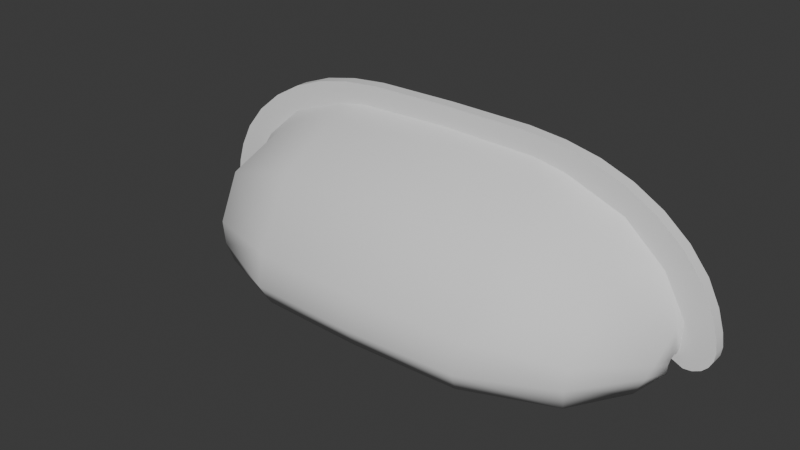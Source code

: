 # Source: Assets_Kitchen_Handle_Drawer.blend  (saved by Blender 5.1.7; exported with 4.5.12 LTS)
import bpy
from mathutils import Matrix  # noqa: F401  (used for matrix-valued properties, if any)

bpy.ops.wm.read_factory_settings(use_empty=True)
scene = bpy.context.scene
scene.name = 'Scene'

# ---- collections
col_assets_kitchen_handle_drawer = bpy.data.collections.new('Assets_Kitchen_Handle_Drawer'); scene.collection.children.link(col_assets_kitchen_handle_drawer)

# ---- world
world_world = bpy.data.worlds.new('World'); scene.world = world_world
world_world.use_nodes = True; world_world.node_tree.nodes.clear()
_N = world_world.node_tree.nodes; _L = world_world.node_tree.links
n0 = _N.new('ShaderNodeOutputWorld'); n0.name = 'World Output'; n0.location = (200, 100)
n1 = _N.new('ShaderNodeBackground'); n1.name = 'Background'; n1.location = (-200, 100)
n1.inputs[0].default_value = (0.05088, 0.05088, 0.05088, 1.0)
_L.new(n1.outputs[0], n0.inputs[0])
n0.is_active_output = True
world_world.color = (0.05088, 0.05088, 0.05088)
world_world.sun_shadow_jitter_overblur = 0.0

# ---- meshes
me_plane = bpy.data.meshes.new('Plane')
me_plane.from_pydata([(0.0, 0.03194, 0.03719), (0.0, 0.03194, 0.02529), (0.0, 0.03194, 0.04562), (0.0, -0.02094, -0.03369), (0.0, 0.03702, 0.03681), (0.0, 0.03691, 0.02541), (0.0, 0.03702, 0.04562), (-0.0402, 0.03194, 0.03609), (-0.05434, 0.03194, 0.0333), (-0.07805, 0.03194, 0.02425), (-0.09502, 0.03194, 0.009323), (-0.1043, 0.03148, -0.006971), (-0.1039, 0.03194, -0.01824), (-0.1001, 0.03194, -0.02291), (-0.1029, 0.03194, -0.02094), (-0.0641, 0.03194, 0.04052), (-0.1085, 0.03194, 0.009519), (-0.1085, 0.03702, 0.009519), (-0.03446, 0.03194, 0.04514), (-0.09553, 0.01711, -0.03298), (-0.09255, 0.01932, -0.03253), (-0.03317, 0.03702, 0.03619), (-0.0605, 0.03702, 0.03194), (-0.0828, 0.03702, 0.02131), (-0.09788, 0.03702, 0.005248), (-0.1042, 0.03702, -0.01115), (-0.1049, 0.03702, -0.01897), (-0.1065, 0.03702, -0.0178), (-0.1004, 0.03702, -0.02365), (-0.08978, 0.03194, 0.02838), (-0.1162, 0.03194, -0.009158), (-0.1126, 0.03702, -0.02381), (-0.1126, 0.03194, -0.02381), (-0.1165, 0.03194, -0.01836), (-0.1165, 0.03702, -0.01836), (-0.08978, 0.03702, 0.02838), (-0.0641, 0.03702, 0.04052), (-0.1059, 0.03194, -0.02564), (-0.1059, 0.03702, -0.02564), (-0.03446, 0.03702, 0.04514), (-0.1162, 0.03702, -0.009158), (0.0, 0.02122, 0.03396), (0.0, -0.006657, 0.01878), (0.0, -0.00627, 0.003784), (0.0, -0.02313, -0.0112), (0.0, -0.01686, -0.03304), (0.0, -0.02576, -0.02484), (0.0, -0.01593, -0.02493), (0.0, 0.03702, 0.03348), (-0.04473, 0.03194, 0.02386), (-0.07887, 0.03194, 0.007618), (-0.1034, 0.03194, -0.01959), (-0.1015, 0.03194, -0.02193), (-0.09822, 0.03194, -0.02328), (-0.08161, -0.005939, -0.03276), (-0.04589, -0.01926, -0.03369), (-0.04756, 0.03702, 0.03474), (-0.04439, 0.03702, 0.02368), (-0.07234, 0.03702, 0.02743), (-0.09144, 0.03702, 0.01379), (-0.07859, 0.03702, 0.00748), (-0.1019, 0.03702, -0.003656), (-0.09825, 0.03702, -0.02334), (-0.1054, 0.03702, -0.01571), (-0.04986, 0.03194, 0.0436), (-0.07751, 0.03194, 0.03545), (-0.1004, 0.03194, 0.01951), (-0.1136, 0.03194, -0.0006249), (-0.115, 0.03194, -0.02139), (-0.1093, 0.03194, -0.02533), (-0.117, 0.03194, -0.01472), (-0.04986, 0.03702, 0.0436), (-0.07751, 0.03702, 0.03545), (-0.1004, 0.03702, 0.01951), (-0.1136, 0.03702, -0.0006249), (-0.115, 0.03702, -0.02139), (-0.1093, 0.03702, -0.02533), (-0.117, 0.03702, -0.01472), (-0.07948, 0.02266, 0.01828), (-0.04744, 0.02159, 0.032), (-0.1033, 0.02833, -0.006918), (-0.0982, 0.03152, -0.02293), (-0.1033, 0.03089, -0.0194), (-0.04884, -0.005447, 0.01589), (-0.07859, 0.006917, -0.005861), (-0.08592, 0.001993, 0.00412), (-0.1033, 0.02692, -0.02049), (-0.1016, 0.0179, -0.01916), (-0.0474, -0.02131, -0.01161), (-0.08405, -0.008637, -0.01433), (-0.1033, 0.02553, -0.02222), (-0.04439, -0.005078, 0.002912), (-0.1029, 0.0226, -0.01286), (-0.0982, 0.02875, -0.02295), (-0.0447, -0.0156, -0.0331), (-0.07894, -0.001895, -0.03318), (-0.0474, -0.02387, -0.02486), (-0.04439, -0.01447, -0.02494), (-0.07859, 0.0003165, -0.02507), (-0.08289, -0.008586, -0.02393), (-0.09986, 0.01688, -0.02459), (-0.0982, 0.02832, -0.02531), (-0.1033, 0.02496, -0.02529), (-0.08788, 0.03702, 0.01186), (-0.04667, 0.03702, 0.03152), (-0.1021, 0.03702, -0.01648), (-0.07243, 0.03702, 0.01923), (-0.09666, 0.03702, -0.005678), (-0.03232, 0.03702, 0.03243), (0.0402, 0.03194, 0.03609), (0.05434, 0.03194, 0.0333), (0.07805, 0.03194, 0.02425), (0.09502, 0.03194, 0.009323), (0.1043, 0.03148, -0.006971), (0.1039, 0.03194, -0.01824), (0.1001, 0.03194, -0.02291), (0.1029, 0.03194, -0.02094), (0.0641, 0.03194, 0.04052), (0.1085, 0.03194, 0.009519), (0.1085, 0.03702, 0.009519), (0.03446, 0.03194, 0.04514), (0.09553, 0.01711, -0.03298), (0.09255, 0.01932, -0.03253), (0.03317, 0.03702, 0.03619), (0.0605, 0.03702, 0.03194), (0.0828, 0.03702, 0.02131), (0.09788, 0.03702, 0.005248), (0.1042, 0.03702, -0.01115), (0.1049, 0.03702, -0.01897), (0.1065, 0.03702, -0.0178), (0.1004, 0.03702, -0.02365), (0.08978, 0.03194, 0.02838), (0.1162, 0.03194, -0.009158), (0.1126, 0.03702, -0.02381), (0.1126, 0.03194, -0.02381), (0.1165, 0.03194, -0.01836), (0.1165, 0.03702, -0.01836), (0.08978, 0.03702, 0.02838), (0.0641, 0.03702, 0.04052), (0.1059, 0.03194, -0.02564), (0.1059, 0.03702, -0.02564), (0.03446, 0.03702, 0.04514), (0.1162, 0.03702, -0.009158), (0.04473, 0.03194, 0.02386), (0.07887, 0.03194, 0.007618), (0.1034, 0.03194, -0.01959), (0.1015, 0.03194, -0.02193), (0.09822, 0.03194, -0.02328), (0.08161, -0.005939, -0.03276), (0.04589, -0.01926, -0.03369), (0.04756, 0.03702, 0.03474), (0.04439, 0.03702, 0.02368), (0.07234, 0.03702, 0.02743), (0.09144, 0.03702, 0.01379), (0.07859, 0.03702, 0.00748), (0.1019, 0.03702, -0.003656), (0.09825, 0.03702, -0.02334), (0.1054, 0.03702, -0.01571), (0.04986, 0.03194, 0.0436), (0.07751, 0.03194, 0.03545), (0.1004, 0.03194, 0.01951), (0.1136, 0.03194, -0.0006249), (0.115, 0.03194, -0.02139), (0.1093, 0.03194, -0.02533), (0.117, 0.03194, -0.01472), (0.04986, 0.03702, 0.0436), (0.07751, 0.03702, 0.03545), (0.1004, 0.03702, 0.01951), (0.1136, 0.03702, -0.0006249), (0.115, 0.03702, -0.02139), (0.1093, 0.03702, -0.02533), (0.117, 0.03702, -0.01472), (0.07948, 0.02266, 0.01828), (0.04744, 0.02159, 0.032), (0.1033, 0.02833, -0.006918), (0.0982, 0.03152, -0.02293), (0.1033, 0.03089, -0.0194), (0.04884, -0.005447, 0.01589), (0.07859, 0.006917, -0.005861), (0.08592, 0.001993, 0.00412), (0.1033, 0.02692, -0.02049), (0.1016, 0.0179, -0.01916), (0.0474, -0.02131, -0.01161), (0.08405, -0.008637, -0.01433), (0.1033, 0.02553, -0.02222), (0.04439, -0.005078, 0.002912), (0.1029, 0.0226, -0.01286), (0.0982, 0.02875, -0.02295), (0.0447, -0.0156, -0.0331), (0.07894, -0.001895, -0.03318), (0.0474, -0.02387, -0.02486), (0.04439, -0.01447, -0.02494), (0.07859, 0.0003165, -0.02507), (0.08289, -0.008586, -0.02393), (0.09986, 0.01688, -0.02459), (0.0982, 0.02832, -0.02531), (0.1033, 0.02496, -0.02529), (0.08788, 0.03702, 0.01186), (0.04667, 0.03702, 0.03152), (0.1021, 0.03702, -0.01648), (0.07243, 0.03702, 0.01923), (0.09666, 0.03702, -0.005678), (0.03232, 0.03702, 0.03243)], [], [(16, 10, 66), (75, 34, 27), (32, 14, 51), (29, 9, 65), (28, 13, 37, 38), (80, 10, 11), (52, 13, 81), (80, 11, 12), (86, 93, 90), (84, 91, 97, 98), (20, 98, 95), (108, 48, 5), (105, 63, 25), (58, 22, 106), (55, 54, 95, 94), (37, 13, 52), (69, 52, 14), (8, 64, 15), (64, 8, 7), (26, 76, 31), (26, 28, 38), (11, 67, 30), (57, 60, 106), (19, 100, 102), (9, 10, 78), (104, 106, 22), (107, 25, 61), (24, 59, 103), (57, 104, 108), (89, 87, 100, 99), (107, 60, 62), (88, 89, 99, 96), (7, 8, 79), (80, 82, 86, 92), (7, 79, 41, 0), (90, 93, 101, 102), (91, 43, 47, 97), (12, 11, 30, 70), (78, 80, 92, 85), (68, 12, 33), (95, 54, 19, 20), (26, 31, 75, 27), (84, 98, 101, 93), (8, 9, 78, 79), (78, 85, 83, 79), (63, 105, 26, 27), (60, 50, 53, 62), (45, 94, 97, 47), (79, 83, 42, 41), (82, 81, 93, 86), (56, 71, 39, 21), (59, 73, 35, 23), (50, 84, 93, 81), (83, 88, 44, 42), (104, 56, 21, 108), (80, 78, 10), (15, 65, 9, 8), (99, 100, 19, 54), (50, 49, 91, 84), (60, 57, 49, 50), (81, 53, 50), (13, 53, 81), (81, 82, 52), (82, 51, 14), (52, 82, 14), (12, 51, 82), (82, 80, 12), (25, 40, 74, 61), (13, 28, 62, 53), (101, 20, 19, 102), (68, 32, 51, 12), (87, 89, 85, 92), (58, 72, 36, 22), (1, 49, 57, 5), (23, 35, 72, 58), (27, 34, 77, 63), (63, 77, 40, 25), (22, 36, 71, 56), (49, 1, 43, 91), (44, 88, 96, 46), (4, 48, 108, 21), (20, 101, 98), (46, 96, 55, 3), (108, 5, 57), (16, 67, 11, 10), (105, 25, 107), (23, 106, 60, 103), (105, 62, 28, 26), (58, 106, 23), (39, 18, 2, 6), (24, 103, 60, 107), (15, 36, 72, 65), (12, 70, 33), (70, 77, 34, 33), (16, 17, 74, 67), (66, 73, 17, 16), (29, 35, 73, 66), (30, 40, 77, 70), (76, 38, 37, 69), (18, 39, 71, 64), (31, 76, 69, 32), (32, 68, 75, 31), (33, 34, 75, 68), (67, 74, 40, 30), (65, 72, 35, 29), (94, 45, 3, 55), (87, 92, 86, 90), (37, 52, 69), (69, 14, 32), (64, 7, 18), (26, 38, 76), (97, 94, 95, 98), (96, 99, 54, 55), (100, 87, 90, 102), (85, 89, 88, 83), (24, 17, 73, 59), (57, 106, 104), (61, 74, 17, 24), (18, 7, 0, 2), (29, 66, 10, 9), (21, 39, 6, 4), (23, 103, 59), (104, 22, 56), (107, 61, 24), (107, 62, 105), (64, 71, 36, 15), (118, 160, 112), (169, 129, 136), (134, 145, 116), (131, 159, 111), (130, 140, 139, 115), (174, 113, 112), (146, 175, 115), (174, 114, 113), (180, 184, 187), (178, 192, 191, 185), (122, 189, 192), (202, 5, 48), (199, 127, 157), (152, 200, 124), (149, 188, 189, 148), (139, 146, 115), (163, 116, 146), (110, 117, 158), (158, 109, 110), (128, 133, 170), (128, 140, 130), (113, 132, 161), (151, 200, 154), (121, 196, 194), (111, 172, 112), (198, 124, 200), (201, 155, 127), (126, 197, 153), (151, 202, 198), (183, 193, 194, 181), (201, 156, 154), (182, 190, 193, 183), (109, 173, 110), (174, 186, 180, 176), (109, 0, 41, 173), (184, 196, 195, 187), (185, 191, 47, 43), (114, 164, 132, 113), (172, 179, 186, 174), (162, 135, 114), (189, 122, 121, 148), (128, 129, 169, 133), (178, 187, 195, 192), (110, 173, 172, 111), (172, 173, 177, 179), (157, 129, 128, 199), (154, 156, 147, 144), (45, 47, 191, 188), (173, 41, 42, 177), (176, 180, 187, 175), (150, 123, 141, 165), (153, 125, 137, 167), (144, 175, 187, 178), (177, 42, 44, 182), (198, 202, 123, 150), (174, 112, 172), (117, 110, 111, 159), (193, 148, 121, 194), (144, 178, 185, 143), (154, 144, 143, 151), (175, 144, 147), (115, 175, 147), (175, 146, 176), (176, 116, 145), (146, 116, 176), (114, 176, 145), (176, 114, 174), (127, 155, 168, 142), (115, 147, 156, 130), (195, 196, 121, 122), (162, 114, 145, 134), (181, 186, 179, 183), (152, 124, 138, 166), (1, 5, 151, 143), (125, 152, 166, 137), (129, 157, 171, 136), (157, 127, 142, 171), (124, 150, 165, 138), (143, 185, 43, 1), (44, 46, 190, 182), (4, 123, 202, 48), (122, 192, 195), (46, 3, 149, 190), (202, 151, 5), (118, 112, 113, 161), (199, 201, 127), (125, 197, 154, 200), (199, 128, 130, 156), (152, 125, 200), (141, 6, 2, 120), (126, 201, 154, 197), (117, 159, 166, 138), (114, 135, 164), (164, 135, 136, 171), (118, 161, 168, 119), (160, 118, 119, 167), (131, 160, 167, 137), (132, 164, 171, 142), (170, 163, 139, 140), (120, 158, 165, 141), (133, 134, 163, 170), (134, 133, 169, 162), (135, 162, 169, 136), (161, 132, 142, 168), (159, 131, 137, 166), (188, 149, 3, 45), (181, 184, 180, 186), (139, 163, 146), (163, 134, 116), (158, 120, 109), (128, 170, 140), (191, 192, 189, 188), (190, 149, 148, 193), (194, 196, 184, 181), (179, 177, 182, 183), (126, 153, 167, 119), (151, 198, 200), (155, 126, 119, 168), (120, 2, 0, 109), (131, 111, 112, 160), (123, 4, 6, 141), (125, 153, 197), (198, 150, 124), (201, 126, 155), (201, 199, 156), (158, 117, 138, 165)])
me_plane.polygons.foreach_set('use_smooth', [True] * 252)
_k = set([(0, 7), (0, 109), (1, 49), (1, 143), (2, 18), (2, 120), (5, 57), (5, 151), (6, 39), (6, 141), (7, 8), (8, 9), (9, 10), (10, 11), (11, 12), (12, 51), (13, 37), (13, 52), (13, 53), (14, 51), (14, 52), (15, 64), (15, 65), (16, 66), (16, 67), (17, 73), (17, 74), (18, 64), (28, 38), (28, 62), (29, 65), (29, 66), (30, 67), (30, 70), (31, 75), (31, 76), (32, 68), (32, 69), (33, 68), (33, 70), (34, 75), (34, 77), (35, 72), (35, 73), (36, 71), (36, 72), (37, 69), (38, 76), (39, 71), (40, 74), (40, 77), (49, 50), (50, 53), (57, 60), (60, 62), (109, 110), (110, 111), (111, 112), (112, 113), (113, 114), (114, 145), (115, 139), (115, 146), (115, 147), (116, 145), (116, 146), (117, 158), (117, 159), (118, 160), (118, 161), (119, 167), (119, 168), (120, 158), (130, 140), (130, 156), (131, 159), (131, 160), (132, 161), (132, 164), (133, 169), (133, 170), (134, 162), (134, 163), (135, 162), (135, 164), (136, 169), (136, 171), (137, 166), (137, 167), (138, 165), (138, 166), (139, 163), (140, 170), (141, 165), (142, 168), (142, 171), (143, 144), (144, 147), (151, 154), (154, 156)])
me_plane.attributes.new('sharp_edge', 'BOOLEAN', 'EDGE').data.foreach_set('value', [ (min(e.vertices), max(e.vertices)) in _k for e in me_plane.edges])
_k = {(1, 49): 1.0, (49, 50): 1.0, (13, 53): 1.0, (50, 53): 1.0, (5, 57): 1.0, (57, 60): 1.0, (28, 62): 1.0, (60, 62): 1.0, (2, 18): 1.0, (18, 64): 1.0, (15, 64): 1.0, (15, 65): 1.0, (29, 65): 1.0, (29, 66): 1.0, (16, 66): 1.0, (16, 67): 1.0, (30, 67): 1.0, (33, 68): 1.0, (32, 68): 1.0, (32, 69): 1.0, (37, 69): 1.0, (33, 70): 1.0, (30, 70): 1.0, (6, 39): 1.0, (39, 71): 1.0, (36, 71): 1.0, (36, 72): 1.0, (35, 72): 1.0, (35, 73): 1.0, (17, 73): 1.0, (17, 74): 1.0, (40, 74): 1.0, (34, 75): 1.0, (31, 75): 1.0, (31, 76): 1.0, (38, 76): 1.0, (34, 77): 1.0, (40, 77): 1.0, (13, 37): 1.0, (28, 38): 1.0, (1, 143): 1.0, (143, 144): 1.0, (115, 147): 1.0, (144, 147): 1.0, (5, 151): 1.0, (151, 154): 1.0, (130, 156): 1.0, (154, 156): 1.0, (2, 120): 1.0, (120, 158): 1.0, (117, 158): 1.0, (117, 159): 1.0, (131, 159): 1.0, (131, 160): 1.0, (118, 160): 1.0, (118, 161): 1.0, (132, 161): 1.0, (135, 162): 1.0, (134, 162): 1.0, (134, 163): 1.0, (139, 163): 1.0, (135, 164): 1.0, (132, 164): 1.0, (6, 141): 1.0, (141, 165): 1.0, (138, 165): 1.0, (138, 166): 1.0, (137, 166): 1.0, (137, 167): 1.0, (119, 167): 1.0, (119, 168): 1.0, (142, 168): 1.0, (136, 169): 1.0, (133, 169): 1.0, (133, 170): 1.0, (140, 170): 1.0, (136, 171): 1.0, (142, 171): 1.0, (115, 139): 1.0, (130, 140): 1.0}
me_plane.attributes.new('crease_edge', 'FLOAT', 'EDGE').data.foreach_set('value', [_k.get((min(e.vertices), max(e.vertices)), 0.0) for e in me_plane.edges])
_uv = me_plane.uv_layers.new(name='UVMap')
_uv.uv.foreach_set('vector', [0.3488, 0.1553, 0.3491, 0.1315, 0.3151, 0.1556, 0.07893, 0.328, 0.08812, 0.3263, 0.07918, 0.3075, 0.4366, 0.113, 0.4191, 0.09985, 0.4162, 0.1028, 0.2816, 0.1498, 0.2922, 0.1287, 0.2507, 0.1383, 0.3293, 0.3662, 0.3445, 0.3591, 0.3369, 0.3468, 0.3229, 0.355, 0.731, 0.2885, 0.7284, 0.2177, 0.7373, 0.2888, 0.7412, 0.3093, 0.7432, 0.3136, 0.7423, 0.3185, 0.731, 0.2885, 0.7373, 0.2888, 0.7381, 0.2959, 0.7194, 0.3057, 0.7306, 0.3225, 0.7133, 0.3112, 0.583, 0.8878, 0.5873, 0.8089, 0.6698, 0.8181, 0.6397, 0.9015, 0.7021, 0.4121, 0.6397, 0.9015, 0.6628, 0.9139, 0.1289, 0.1002, 0.09799, 0.04026, 0.07758, 0.05199, 0.07787, 0.2975, 0.08331, 0.3024, 0.09352, 0.2935, 0.1579, 0.1799, 0.157, 0.1519, 0.1373, 0.192, 0.5327, 0.3404, 0.6193, 0.3398, 0.6187, 0.3484, 0.5335, 0.3491, 0.434, 0.09822, 0.4211, 0.09196, 0.4201, 0.09591, 0.4369, 0.1049, 0.4201, 0.09591, 0.4191, 0.09985, 0.2409, 0.1042, 0.2009, 0.1008, 0.2237, 0.1218, 0.2009, 0.1008, 0.222, 0.08291, 0.2031, 0.06165, 0.06929, 0.3056, 0.06305, 0.3234, 0.07028, 0.3271, 0.06375, 0.3052, 0.05797, 0.3048, 0.05866, 0.3176, 0.4023, 0.1122, 0.3796, 0.1494, 0.4038, 0.1414, 0.1194, 0.1347, 0.114, 0.2202, 0.1373, 0.192, 0.6797, 0.3461, 0.6979, 0.3177, 0.7089, 0.3205, 0.7049, 0.1544, 0.7181, 0.1859, 0.696, 0.1978, 0.1415, 0.1275, 0.1373, 0.192, 0.157, 0.1519, 0.09954, 0.272, 0.09352, 0.2935, 0.1101, 0.2786, 0.1284, 0.2583, 0.1433, 0.2342, 0.1347, 0.2306, 0.1194, 0.1347, 0.1415, 0.1275, 0.1289, 0.1002, 0.6249, 0.2894, 0.7019, 0.3071, 0.6979, 0.3177, 0.6207, 0.3115, 0.09954, 0.272, 0.114, 0.2202, 0.05657, 0.3005, 0.5338, 0.2771, 0.6249, 0.2894, 0.6207, 0.3115, 0.5313, 0.3107, 0.6129, 0.05064, 0.6398, 0.07375, 0.614, 0.1043, 0.731, 0.2885, 0.7349, 0.3005, 0.7194, 0.3057, 0.7091, 0.2981, 0.6129, 0.05064, 0.614, 0.1043, 0.5137, 0.03779, 0.5374, 0.0002431, 0.7133, 0.3112, 0.7306, 0.3225, 0.7245, 0.3289, 0.7089, 0.3205, 0.5873, 0.8089, 0.5889, 0.7176, 0.6822, 0.7247, 0.6698, 0.8181, 0.4134, 0.1057, 0.4079, 0.109, 0.4038, 0.1414, 0.4186, 0.1345, 0.696, 0.1978, 0.731, 0.2885, 0.7091, 0.2981, 0.6373, 0.2559, 0.4331, 0.121, 0.4134, 0.1057, 0.4271, 0.1281, 0.6187, 0.3484, 0.6193, 0.3398, 0.6797, 0.3461, 0.697, 0.3468, 0.07451, 0.3062, 0.07028, 0.3271, 0.07893, 0.328, 0.07918, 0.3075, 0.583, 0.8878, 0.6397, 0.9015, 0.7245, 0.3289, 0.7306, 0.3225, 0.6652, 0.0977, 0.7049, 0.1544, 0.696, 0.1978, 0.614, 0.1043, 0.696, 0.1978, 0.6373, 0.2559, 0.5466, 0.2206, 0.614, 0.1043, 0.08331, 0.3024, 0.07787, 0.2975, 0.07451, 0.3062, 0.07918, 0.3075, 0.3733, 0.4685, 0.3886, 0.4629, 0.3462, 0.3628, 0.3315, 0.3701, 0.708, 0.7275, 0.6953, 0.8232, 0.6698, 0.8181, 0.6822, 0.7247, 0.614, 0.1043, 0.5466, 0.2206, 0.4462, 0.1936, 0.5137, 0.03779, 0.7349, 0.3005, 0.7423, 0.3185, 0.7306, 0.3225, 0.7194, 0.3057, 0.1506, 0.1244, 0.1754, 0.1157, 0.1633, 0.08562, 0.1393, 0.09629, 0.1433, 0.2342, 0.167, 0.2421, 0.1784, 0.2101, 0.1533, 0.2077, 0.4991, 0.9136, 0.583, 0.8878, 0.7306, 0.3225, 0.7423, 0.3185, 0.5466, 0.2206, 0.5338, 0.2771, 0.4374, 0.2715, 0.4462, 0.1936, 0.1415, 0.1275, 0.1506, 0.1244, 0.1393, 0.09629, 0.1289, 0.1002, 0.731, 0.2885, 0.696, 0.1978, 0.7284, 0.2177, 0.2237, 0.1218, 0.2507, 0.1383, 0.2666, 0.1165, 0.2409, 0.1042, 0.6207, 0.3115, 0.6979, 0.3177, 0.6797, 0.3461, 0.6193, 0.3398, 0.4991, 0.9136, 0.4572, 0.8299, 0.5873, 0.8089, 0.583, 0.8878, 0.3733, 0.4685, 0.3993, 0.553, 0.415, 0.5485, 0.3886, 0.4629, 0.7423, 0.3185, 0.7443, 0.3182, 0.4991, 0.9136, 0.7432, 0.3136, 0.7443, 0.3182, 0.7423, 0.3185, 0.7423, 0.3185, 0.7349, 0.3005, 0.7412, 0.3093, 0.7349, 0.3005, 0.7389, 0.3004, 0.7401, 0.3048, 0.7412, 0.3093, 0.7349, 0.3005, 0.7401, 0.3048, 0.7381, 0.2959, 0.7389, 0.3004, 0.7349, 0.3005, 0.7349, 0.3005, 0.731, 0.2885, 0.7381, 0.2959, 0.09352, 0.2935, 0.1111, 0.3124, 0.1299, 0.2953, 0.1101, 0.2786, 0.3445, 0.3591, 0.3293, 0.3662, 0.3315, 0.3701, 0.3462, 0.3628, 0.7245, 0.3289, 0.7024, 0.3486, 0.6978, 0.3422, 0.7089, 0.3205, 0.4331, 0.121, 0.4366, 0.113, 0.4162, 0.1028, 0.4134, 0.1057, 0.7019, 0.3071, 0.6249, 0.2894, 0.6373, 0.2559, 0.7091, 0.2981, 0.1579, 0.1799, 0.1836, 0.1776, 0.1824, 0.1459, 0.157, 0.1519, 0.4369, 0.6401, 0.415, 0.5485, 0.3993, 0.553, 0.4214, 0.6438, 0.1533, 0.2077, 0.1784, 0.2101, 0.1836, 0.1776, 0.1579, 0.1799, 0.07918, 0.3075, 0.08812, 0.3263, 0.09786, 0.3219, 0.08331, 0.3024, 0.08331, 0.3024, 0.09786, 0.3219, 0.1111, 0.3124, 0.09352, 0.2935, 0.157, 0.1519, 0.1824, 0.1459, 0.1754, 0.1157, 0.1506, 0.1244, 0.4572, 0.8299, 0.4374, 0.7302, 0.5889, 0.7176, 0.5873, 0.8089, 0.4374, 0.2715, 0.5338, 0.2771, 0.5313, 0.3107, 0.4401, 0.3148, 0.1064, 0.03542, 0.09799, 0.04026, 0.1289, 0.1002, 0.1393, 0.09629, 0.7021, 0.4121, 0.7245, 0.3289, 0.6397, 0.9015, 0.4401, 0.3148, 0.5313, 0.3107, 0.5327, 0.3404, 0.4435, 0.349, 0.1289, 0.1002, 0.07758, 0.05199, 0.1194, 0.1347, 0.3488, 0.1553, 0.3796, 0.1494, 0.3757, 0.1219, 0.3491, 0.1315, 0.07787, 0.2975, 0.09352, 0.2935, 0.09954, 0.272, 0.1533, 0.2077, 0.1373, 0.192, 0.114, 0.2202, 0.1347, 0.2306, 0.07787, 0.2975, 0.05657, 0.3005, 0.05797, 0.3048, 0.06375, 0.3052, 0.1579, 0.1799, 0.1373, 0.192, 0.1533, 0.2077, 0.165, 0.0847, 0.1789, 0.07652, 0.1419, 0.0131, 0.1279, 0.0213, 0.1284, 0.2583, 0.1347, 0.2306, 0.114, 0.2202, 0.09954, 0.272, 0.211, 0.1313, 0.197, 0.1395, 0.213, 0.1668, 0.2269, 0.1587, 0.4134, 0.1057, 0.4186, 0.1345, 0.4271, 0.1281, 0.3146, 0.3087, 0.3006, 0.3169, 0.306, 0.3261, 0.32, 0.3179, 0.2777, 0.2455, 0.2637, 0.2537, 0.2796, 0.2808, 0.2936, 0.2726, 0.2607, 0.2164, 0.2467, 0.2246, 0.2637, 0.2537, 0.2777, 0.2455, 0.2435, 0.187, 0.2296, 0.1952, 0.2467, 0.2246, 0.2607, 0.2164, 0.3064, 0.2946, 0.2924, 0.3028, 0.3006, 0.3169, 0.3146, 0.3087, 0.3192, 0.3487, 0.3229, 0.355, 0.3369, 0.3468, 0.3332, 0.3405, 0.1789, 0.07652, 0.165, 0.0847, 0.1813, 0.1127, 0.1953, 0.1045, 0.3151, 0.3417, 0.3192, 0.3487, 0.3332, 0.3405, 0.3291, 0.3335, 0.3291, 0.3335, 0.3247, 0.326, 0.3107, 0.3341, 0.3151, 0.3417, 0.32, 0.3179, 0.306, 0.3261, 0.3107, 0.3341, 0.3247, 0.326, 0.2936, 0.2726, 0.2796, 0.2808, 0.2924, 0.3028, 0.3064, 0.2946, 0.2269, 0.1587, 0.213, 0.1668, 0.2296, 0.1952, 0.2435, 0.187, 0.5335, 0.3491, 0.4446, 0.3584, 0.4435, 0.349, 0.5327, 0.3404, 0.7019, 0.3071, 0.7091, 0.2981, 0.7194, 0.3057, 0.7133, 0.3112, 0.434, 0.09822, 0.4201, 0.09591, 0.4369, 0.1049, 0.4369, 0.1049, 0.4191, 0.09985, 0.4366, 0.113, 0.2009, 0.1008, 0.2031, 0.06165, 0.1806, 0.0755, 0.06375, 0.3052, 0.05866, 0.3176, 0.06305, 0.3234, 0.6698, 0.8181, 0.6953, 0.8232, 0.6628, 0.9139, 0.6397, 0.9015, 0.5313, 0.3107, 0.6207, 0.3115, 0.6193, 0.3398, 0.5327, 0.3404, 0.6979, 0.3177, 0.7019, 0.3071, 0.7133, 0.3112, 0.7089, 0.3205, 0.6373, 0.2559, 0.6249, 0.2894, 0.5338, 0.2771, 0.5466, 0.2206, 0.1284, 0.2583, 0.1503, 0.2713, 0.167, 0.2421, 0.1433, 0.2342, 0.1194, 0.1347, 0.1373, 0.192, 0.1415, 0.1275, 0.1101, 0.2786, 0.1299, 0.2953, 0.1503, 0.2713, 0.1284, 0.2583, 0.1806, 0.0755, 0.2031, 0.06165, 0.1666, 0.0002431, 0.1419, 0.0131, 0.2816, 0.1498, 0.3151, 0.1556, 0.3207, 0.1301, 0.2922, 0.1287, 0.1393, 0.09629, 0.1633, 0.08562, 0.1279, 0.0213, 0.1064, 0.03542, 0.1533, 0.2077, 0.1347, 0.2306, 0.1433, 0.2342, 0.1415, 0.1275, 0.157, 0.1519, 0.1506, 0.1244, 0.09954, 0.272, 0.1101, 0.2786, 0.1284, 0.2583, 0.09954, 0.272, 0.05657, 0.3005, 0.07787, 0.2975, 0.1953, 0.1045, 0.1813, 0.1127, 0.197, 0.1395, 0.211, 0.1313, 0.3488, 0.1553, 0.3151, 0.1556, 0.3491, 0.1315, 0.07893, 0.328, 0.07918, 0.3075, 0.08812, 0.3263, 0.4366, 0.113, 0.4162, 0.1028, 0.4191, 0.09985, 0.2816, 0.1498, 0.2507, 0.1383, 0.2922, 0.1287, 0.3293, 0.3662, 0.3229, 0.355, 0.3369, 0.3468, 0.3445, 0.3591, 0.731, 0.2885, 0.7373, 0.2888, 0.7284, 0.2177, 0.7412, 0.3093, 0.7423, 0.3185, 0.7432, 0.3136, 0.731, 0.2885, 0.7381, 0.2959, 0.7373, 0.2888, 0.7194, 0.3057, 0.7133, 0.3112, 0.7306, 0.3225, 0.583, 0.8878, 0.6397, 0.9015, 0.6698, 0.8181, 0.5873, 0.8089, 0.7021, 0.4121, 0.6628, 0.9139, 0.6397, 0.9015, 0.1289, 0.1002, 0.07758, 0.05199, 0.09799, 0.04026, 0.07787, 0.2975, 0.09352, 0.2935, 0.08331, 0.3024, 0.1579, 0.1799, 0.1373, 0.192, 0.157, 0.1519, 0.5327, 0.3404, 0.5335, 0.3491, 0.6187, 0.3484, 0.6193, 0.3398, 0.434, 0.09822, 0.4201, 0.09591, 0.4211, 0.09196, 0.4369, 0.1049, 0.4191, 0.09985, 0.4201, 0.09591, 0.2409, 0.1042, 0.2237, 0.1218, 0.2009, 0.1008, 0.2009, 0.1008, 0.2031, 0.06165, 0.222, 0.08291, 0.06929, 0.3056, 0.07028, 0.3271, 0.06305, 0.3234, 0.06375, 0.3052, 0.05866, 0.3176, 0.05797, 0.3048, 0.4023, 0.1122, 0.4038, 0.1414, 0.3796, 0.1494, 0.1194, 0.1347, 0.1373, 0.192, 0.114, 0.2202, 0.6797, 0.3461, 0.7089, 0.3205, 0.6979, 0.3177, 0.7049, 0.1544, 0.696, 0.1978, 0.7181, 0.1859, 0.1415, 0.1275, 0.157, 0.1519, 0.1373, 0.192, 0.09954, 0.272, 0.1101, 0.2786, 0.09352, 0.2935, 0.1284, 0.2583, 0.1347, 0.2306, 0.1433, 0.2342, 0.1194, 0.1347, 0.1289, 0.1002, 0.1415, 0.1275, 0.6249, 0.2894, 0.6207, 0.3115, 0.6979, 0.3177, 0.7019, 0.3071, 0.09954, 0.272, 0.05657, 0.3005, 0.114, 0.2202, 0.5338, 0.2771, 0.5313, 0.3107, 0.6207, 0.3115, 0.6249, 0.2894, 0.6129, 0.05064, 0.614, 0.1043, 0.6398, 0.07375, 0.731, 0.2885, 0.7091, 0.2981, 0.7194, 0.3057, 0.7349, 0.3005, 0.6129, 0.05064, 0.5374, 0.0002431, 0.5137, 0.03779, 0.614, 0.1043, 0.7133, 0.3112, 0.7089, 0.3205, 0.7245, 0.3289, 0.7306, 0.3225, 0.5873, 0.8089, 0.6698, 0.8181, 0.6822, 0.7247, 0.5889, 0.7176, 0.4134, 0.1057, 0.4186, 0.1345, 0.4038, 0.1414, 0.4079, 0.109, 0.696, 0.1978, 0.6373, 0.2559, 0.7091, 0.2981, 0.731, 0.2885, 0.4331, 0.121, 0.4271, 0.1281, 0.4134, 0.1057, 0.6187, 0.3484, 0.697, 0.3468, 0.6797, 0.3461, 0.6193, 0.3398, 0.07451, 0.3062, 0.07918, 0.3075, 0.07893, 0.328, 0.07028, 0.3271, 0.583, 0.8878, 0.7306, 0.3225, 0.7245, 0.3289, 0.6397, 0.9015, 0.6652, 0.0977, 0.614, 0.1043, 0.696, 0.1978, 0.7049, 0.1544, 0.696, 0.1978, 0.614, 0.1043, 0.5466, 0.2206, 0.6373, 0.2559, 0.08331, 0.3024, 0.07918, 0.3075, 0.07451, 0.3062, 0.07787, 0.2975, 0.3733, 0.4685, 0.3315, 0.3701, 0.3462, 0.3628, 0.3886, 0.4629, 0.708, 0.7275, 0.6822, 0.7247, 0.6698, 0.8181, 0.6953, 0.8232, 0.614, 0.1043, 0.5137, 0.03779, 0.4462, 0.1936, 0.5466, 0.2206, 0.7349, 0.3005, 0.7194, 0.3057, 0.7306, 0.3225, 0.7423, 0.3185, 0.1506, 0.1244, 0.1393, 0.09629, 0.1633, 0.08562, 0.1754, 0.1157, 0.1433, 0.2342, 0.1533, 0.2077, 0.1784, 0.2101, 0.167, 0.2421, 0.4991, 0.9136, 0.7423, 0.3185, 0.7306, 0.3225, 0.583, 0.8878, 0.5466, 0.2206, 0.4462, 0.1936, 0.4374, 0.2715, 0.5338, 0.2771, 0.1415, 0.1275, 0.1289, 0.1002, 0.1393, 0.09629, 0.1506, 0.1244, 0.731, 0.2885, 0.7284, 0.2177, 0.696, 0.1978, 0.2237, 0.1218, 0.2409, 0.1042, 0.2666, 0.1165, 0.2507, 0.1383, 0.6207, 0.3115, 0.6193, 0.3398, 0.6797, 0.3461, 0.6979, 0.3177, 0.4991, 0.9136, 0.583, 0.8878, 0.5873, 0.8089, 0.4572, 0.8299, 0.3733, 0.4685, 0.3886, 0.4629, 0.415, 0.5485, 0.3993, 0.553, 0.7423, 0.3185, 0.4991, 0.9136, 0.7443, 0.3182, 0.7432, 0.3136, 0.7423, 0.3185, 0.7443, 0.3182, 0.7423, 0.3185, 0.7412, 0.3093, 0.7349, 0.3005, 0.7349, 0.3005, 0.7401, 0.3048, 0.7389, 0.3004, 0.7412, 0.3093, 0.7401, 0.3048, 0.7349, 0.3005, 0.7381, 0.2959, 0.7349, 0.3005, 0.7389, 0.3004, 0.7349, 0.3005, 0.7381, 0.2959, 0.731, 0.2885, 0.09352, 0.2935, 0.1101, 0.2786, 0.1299, 0.2953, 0.1111, 0.3124, 0.3445, 0.3591, 0.3462, 0.3628, 0.3315, 0.3701, 0.3293, 0.3662, 0.7245, 0.3289, 0.7089, 0.3205, 0.6978, 0.3422, 0.7024, 0.3486, 0.4331, 0.121, 0.4134, 0.1057, 0.4162, 0.1028, 0.4366, 0.113, 0.7019, 0.3071, 0.7091, 0.2981, 0.6373, 0.2559, 0.6249, 0.2894, 0.1579, 0.1799, 0.157, 0.1519, 0.1824, 0.1459, 0.1836, 0.1776, 0.4369, 0.6401, 0.4214, 0.6438, 0.3993, 0.553, 0.415, 0.5485, 0.1533, 0.2077, 0.1579, 0.1799, 0.1836, 0.1776, 0.1784, 0.2101, 0.07918, 0.3075, 0.08331, 0.3024, 0.09786, 0.3219, 0.08812, 0.3263, 0.08331, 0.3024, 0.09352, 0.2935, 0.1111, 0.3124, 0.09786, 0.3219, 0.157, 0.1519, 0.1506, 0.1244, 0.1754, 0.1157, 0.1824, 0.1459, 0.4572, 0.8299, 0.5873, 0.8089, 0.5889, 0.7176, 0.4374, 0.7302, 0.4374, 0.2715, 0.4401, 0.3148, 0.5313, 0.3107, 0.5338, 0.2771, 0.1064, 0.03542, 0.1393, 0.09629, 0.1289, 0.1002, 0.09799, 0.04026, 0.7021, 0.4121, 0.6397, 0.9015, 0.7245, 0.3289, 0.4401, 0.3148, 0.4435, 0.349, 0.5327, 0.3404, 0.5313, 0.3107, 0.1289, 0.1002, 0.1194, 0.1347, 0.07758, 0.05199, 0.3488, 0.1553, 0.3491, 0.1315, 0.3757, 0.1219, 0.3796, 0.1494, 0.07787, 0.2975, 0.09954, 0.272, 0.09352, 0.2935, 0.1533, 0.2077, 0.1347, 0.2306, 0.114, 0.2202, 0.1373, 0.192, 0.07787, 0.2975, 0.06375, 0.3052, 0.05797, 0.3048, 0.05657, 0.3005, 0.1579, 0.1799, 0.1533, 0.2077, 0.1373, 0.192, 0.165, 0.0847, 0.1279, 0.0213, 0.1419, 0.0131, 0.1789, 0.07652, 0.1284, 0.2583, 0.09954, 0.272, 0.114, 0.2202, 0.1347, 0.2306, 0.211, 0.1313, 0.2269, 0.1587, 0.213, 0.1668, 0.197, 0.1395, 0.4134, 0.1057, 0.4271, 0.1281, 0.4186, 0.1345, 0.3146, 0.3087, 0.32, 0.3179, 0.306, 0.3261, 0.3006, 0.3169, 0.2777, 0.2455, 0.2936, 0.2726, 0.2796, 0.2808, 0.2637, 0.2537, 0.2607, 0.2164, 0.2777, 0.2455, 0.2637, 0.2537, 0.2467, 0.2246, 0.2435, 0.187, 0.2607, 0.2164, 0.2467, 0.2246, 0.2296, 0.1952, 0.3064, 0.2946, 0.3146, 0.3087, 0.3006, 0.3169, 0.2924, 0.3028, 0.3192, 0.3487, 0.3332, 0.3405, 0.3369, 0.3468, 0.3229, 0.355, 0.1789, 0.07652, 0.1953, 0.1045, 0.1813, 0.1127, 0.165, 0.0847, 0.3151, 0.3417, 0.3291, 0.3335, 0.3332, 0.3405, 0.3192, 0.3487, 0.3291, 0.3335, 0.3151, 0.3417, 0.3107, 0.3341, 0.3247, 0.326, 0.32, 0.3179, 0.3247, 0.326, 0.3107, 0.3341, 0.306, 0.3261, 0.2936, 0.2726, 0.3064, 0.2946, 0.2924, 0.3028, 0.2796, 0.2808, 0.2269, 0.1587, 0.2435, 0.187, 0.2296, 0.1952, 0.213, 0.1668, 0.5335, 0.3491, 0.5327, 0.3404, 0.4435, 0.349, 0.4446, 0.3584, 0.7019, 0.3071, 0.7133, 0.3112, 0.7194, 0.3057, 0.7091, 0.2981, 0.434, 0.09822, 0.4369, 0.1049, 0.4201, 0.09591, 0.4369, 0.1049, 0.4366, 0.113, 0.4191, 0.09985, 0.2009, 0.1008, 0.1806, 0.0755, 0.2031, 0.06165, 0.06375, 0.3052, 0.06305, 0.3234, 0.05866, 0.3176, 0.6698, 0.8181, 0.6397, 0.9015, 0.6628, 0.9139, 0.6953, 0.8232, 0.5313, 0.3107, 0.5327, 0.3404, 0.6193, 0.3398, 0.6207, 0.3115, 0.6979, 0.3177, 0.7089, 0.3205, 0.7133, 0.3112, 0.7019, 0.3071, 0.6373, 0.2559, 0.5466, 0.2206, 0.5338, 0.2771, 0.6249, 0.2894, 0.1284, 0.2583, 0.1433, 0.2342, 0.167, 0.2421, 0.1503, 0.2713, 0.1194, 0.1347, 0.1415, 0.1275, 0.1373, 0.192, 0.1101, 0.2786, 0.1284, 0.2583, 0.1503, 0.2713, 0.1299, 0.2953, 0.1806, 0.0755, 0.1419, 0.0131, 0.1666, 0.0002431, 0.2031, 0.06165, 0.2816, 0.1498, 0.2922, 0.1287, 0.3207, 0.1301, 0.3151, 0.1556, 0.1393, 0.09629, 0.1064, 0.03542, 0.1279, 0.0213, 0.1633, 0.08562, 0.1533, 0.2077, 0.1433, 0.2342, 0.1347, 0.2306, 0.1415, 0.1275, 0.1506, 0.1244, 0.157, 0.1519, 0.09954, 0.272, 0.1284, 0.2583, 0.1101, 0.2786, 0.09954, 0.272, 0.07787, 0.2975, 0.05657, 0.3005, 0.1953, 0.1045, 0.211, 0.1313, 0.197, 0.1395, 0.1813, 0.1127])
me_plane.materials.append(None)
me_plane.update()

# ---- objects
ob_assets_kitchen_handle_door = bpy.data.objects.new('Assets_Kitchen_Handle_Door', me_plane)

# ---- transforms, parenting, visibility, modifiers, constraints
ob_assets_kitchen_handle_door.location = (3.083e-05, -0.03194, 0.01537)

# ---- collection membership
col_assets_kitchen_handle_drawer.objects.link(ob_assets_kitchen_handle_door)

# ---- scene / render settings (as saved in the file)
scene.frame_start = 1; scene.frame_end = 250; scene.frame_set(1)
scene.render.engine = 'BLENDER_EEVEE_NEXT'
scene.render.bake_bias = 0.0
scene.render.bake_samples = 0
scene.cycles.sampling_pattern = 'TABULATED_SOBOL'
scene.eevee.use_volume_custom_range = False
bpy.context.view_layer.update()

# ---- added for rendering (the .blend has no active camera and no usable light): camera, sun
cam_auto = bpy.data.cameras.new('AutoCamera')
cam_auto.lens = 50.0
cam_auto.sensor_width = 36.0
cam_auto.clip_end = 1000.0
ob_auto_camera = bpy.data.objects.new('AutoCamera', cam_auto)
scene.collection.objects.link(ob_auto_camera)
ob_auto_camera.location = (0.235926, -0.309389, 0.210048)
ob_auto_camera.rotation_euler = (1.09748, -7.21219e-08, 0.694738)
scene.camera = ob_auto_camera
light_auto_sun = bpy.data.lights.new('AutoSun', 'SUN')
light_auto_sun.energy = 3.0
light_auto_sun.angle = 0.0523599
ob_auto_sun = bpy.data.objects.new('AutoSun', light_auto_sun)
scene.collection.objects.link(ob_auto_sun)
ob_auto_sun.rotation_euler = (0.872665, 0.174533, 0.523599)
bpy.context.view_layer.update()
